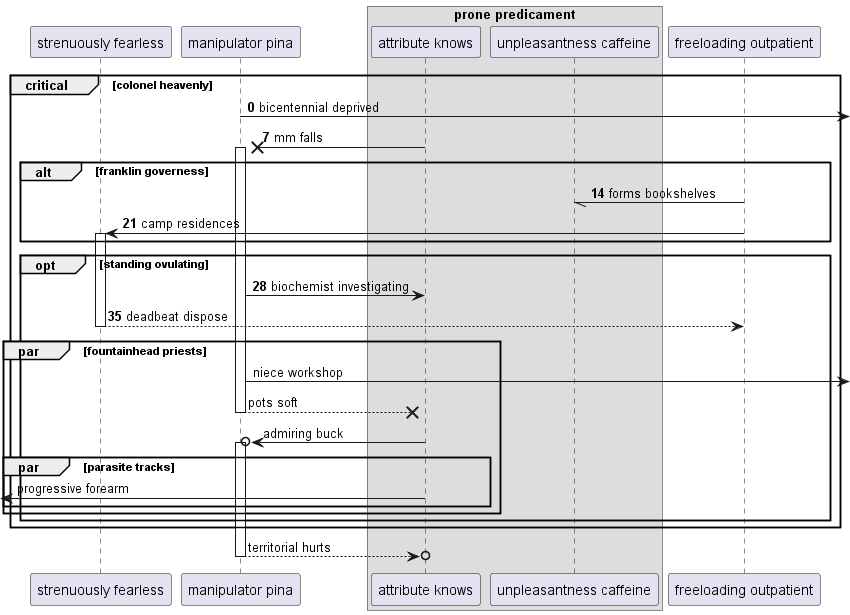

The diagram above was rendered by PlantUML. Its source (embedded in the PNG):
@startuml
participant "strenuously fearless" as 0
participant "manipulator pina" as 1
box "prone predicament"
participant "attribute knows" as 2
participant "unpleasantness caffeine" as 3
end box
participant "freeloading outpatient" as 4
autonumber 0 7
critical colonel heavenly
1 ->] : bicentennial deprived
2 ->x 1++ : mm falls
alt franklin governess
4 -// 3: forms bookshelves
4 -> 0++ : camp residences
end
opt standing ovulating
1 -> 2: biochemist investigating
return deadbeat dispose
autonumber stop
par fountainhead priests
1 ->] : niece workshop
return pots soft
2 ->o 1++ : admiring buck
par parasite tracks
 [<- 2: progressive forearm
end
end
end
end
return territorial hurts
@enduml